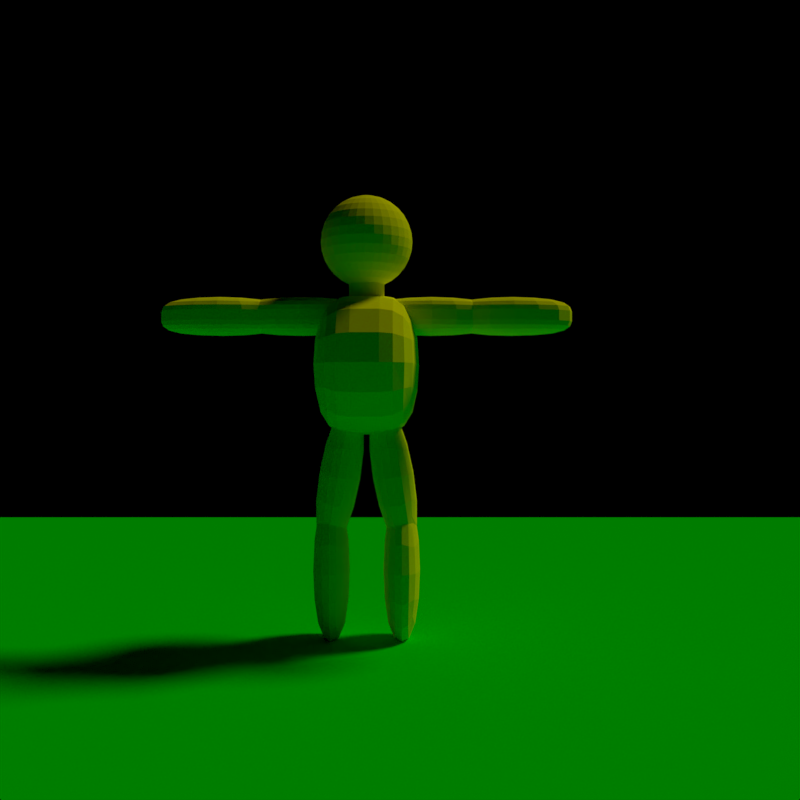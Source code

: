 # Source: toy.blend  (saved by Blender 2.78.0; exported with 4.5.12 LTS)
import bpy
from mathutils import Matrix  # noqa: F401  (used for matrix-valued properties, if any)

bpy.ops.wm.read_factory_settings(use_empty=True)
scene = bpy.context.scene
scene.name = 'Scene'

# ---- collections
col_collection_1 = bpy.data.collections.new('Collection 1'); scene.collection.children.link(col_collection_1)

# ---- materials (node trees are filled in below, after node groups)
mat_grass = bpy.data.materials.new('grass')
mat_grass.alpha_threshold = 0.0
mat_grass.use_transparent_shadow = False
mat_grass.diffuse_color = (0.0, 0.8, 0.0, 1.0)
mat_grass.roughness = 0.5
mat_grass.specular_intensity = 0.0
mat_material = bpy.data.materials.new('Material')
mat_material.alpha_threshold = 0.0
mat_material.use_transparent_shadow = False
mat_material.diffuse_color = (1.0, 1.0, 1.0, 1.0)
mat_material.roughness = 0.5
mat_material.line_color = (0.0, 0.0, 0.0, 1.0)

# ---- material node trees

# ---- cameras
cam_camera = bpy.data.cameras.new('Camera')
cam_camera.clip_end = 100.0
cam_camera.lens = 35.0
cam_camera.sensor_width = 32.0
cam_camera.sensor_height = 18.0
cam_camera.ortho_scale = 7.314
cam_camera.dof.focus_distance = 0.0
cam_camera.dof.aperture_fstop = 128.0

# ---- lights
light_lamp = bpy.data.lights.new('Lamp', 'SUN')
light_lamp.color = (1.0, 1.0, 0.0)
light_lamp.transmission_factor = 0.0
light_lamp.cutoff_distance = 30.0
light_lamp.angle = 0.1993
light_lamp.energy = 1.0
light_lamp.shadow_buffer_clip_start = 1.001
light_lamp.shadow_soft_size = 0.1
light_lamp.shadow_cascade_max_distance = 1000.0

# ---- meshes
me_plane = bpy.data.meshes.new('Plane')
me_plane.from_pydata([(-1.0, -1.0, 0.0), (1.0, -1.0, 0.0), (-1.0, 1.0, 0.0), (1.0, 1.0, 0.0)], [], [(0, 1, 3, 2)])
me_plane.materials.append(mat_grass)
me_plane.use_remesh_preserve_volume = False
me_plane.use_remesh_preserve_attributes = False
me_plane.use_mirror_vertex_groups = False
me_plane.update()
me_cube = bpy.data.meshes.new('Cube')
me_cube.from_pydata([(0.4568, -1.032e-08, -5.505), (0.4897, -0.3507, -5.505), (0.4897, -1.032e-08, -4.71), (0.4897, 0.3507, -5.505), (0.4897, -1.032e-08, -6.301), (0.5208, -0.3264, -6.246), (0.5208, -0.3264, -4.765), (0.5208, 0.3264, -4.765), (0.5208, 0.3264, -6.246), (0.9474, 0.8785, -5.505), (0.7516, 0.8194, -5.505), (0.9474, 0.8194, -4.71), (1.143, 0.8194, -5.505), (0.9474, 0.8194, -6.301), (0.7651, 0.7639, -6.246), (0.7651, 0.7639, -4.765), (1.13, 0.7639, -4.765), (1.13, 0.7639, -6.246), (1.438, -1.032e-08, -5.505), (1.405, 0.3507, -5.505), (1.405, -1.032e-08, -4.71), (1.405, -0.3507, -5.505), (1.405, -1.032e-08, -6.301), (1.374, 0.3264, -6.246), (1.374, 0.3264, -4.765), (1.374, -0.3264, -4.765), (1.374, -0.3264, -6.246), (0.9474, -0.8785, -5.505), (1.143, -0.8194, -5.505), (0.9474, -0.8194, -4.71), (0.7516, -0.8194, -5.505), (0.9474, -0.8194, -6.301), (1.13, -0.7639, -6.246), (1.13, -0.7639, -4.765), (0.7651, -0.7639, -4.765), (0.7651, -0.7639, -6.246), (0.9474, -1.032e-08, -7.499), (0.9474, 0.3507, -7.365), (1.143, -1.032e-08, -7.365), (0.9474, -0.3507, -7.365), (0.7516, -1.032e-08, -7.365), (0.7651, 0.3264, -7.239), (1.13, 0.3264, -7.239), (1.13, -0.3264, -7.239), (0.7651, -0.3264, -7.239), (0.6129, 0.3021, -6.864), (0.5882, -1.032e-08, -6.965), (0.6129, -0.3021, -6.864), (0.6129, -0.599, -6.191), (0.5882, -0.6432, -5.505), (0.6129, -0.599, -4.82), (0.6129, 0.599, -4.82), (0.5882, 0.6432, -5.505), (0.6129, 0.599, -6.191), (1.116, 0.599, -6.864), (0.9474, 0.6432, -6.965), (0.7787, 0.599, -6.864), (1.282, 0.599, -4.82), (1.307, 0.6432, -5.505), (1.282, 0.599, -6.191), (1.282, -0.3021, -6.864), (1.307, -1.032e-08, -6.965), (1.282, 0.3021, -6.864), (1.282, -0.599, -4.82), (1.307, -0.6432, -5.505), (1.282, -0.599, -6.191), (0.7787, -0.599, -6.864), (0.9474, -0.6432, -6.965), (1.116, -0.599, -6.864), (0.663, -0.5093, -6.661), (0.663, -0.5093, -4.35), (0.663, 0.5093, -6.661), (0.663, 0.5093, -4.35), (1.232, -0.5093, -6.661), (1.232, -0.5093, -4.35), (1.232, 0.5093, -6.661), (1.232, 0.5093, -4.35), (0.1735, 3.658e-08, -3.063), (0.21, -0.3507, -3.057), (0.07911, 3.724e-08, -2.293), (0.21, 0.3507, -3.057), (0.3409, 3.425e-08, -3.822), (0.3662, -0.3264, -3.763), (0.1226, -0.3264, -2.34), (0.1226, 0.3264, -2.34), (0.3662, 0.3264, -3.763), (0.717, 0.8785, -2.97), (0.5, 0.8194, -3.008), (0.5861, 0.8194, -2.206), (0.934, 0.8194, -2.933), (0.8479, 0.8194, -3.735), (0.6369, 0.7639, -3.717), (0.3932, 0.7639, -2.293), (0.7971, 0.7639, -2.224), (1.041, 0.7639, -3.647), (1.261, 1.158e-08, -2.877), (1.224, 0.3507, -2.884), (1.093, 1.392e-08, -2.119), (1.224, -0.3507, -2.884), (1.355, 1.093e-08, -3.648), (1.311, 0.3264, -3.601), (1.068, 0.3264, -2.178), (1.068, -0.3264, -2.178), (1.311, -0.3264, -3.601), (0.717, -0.8785, -2.97), (0.934, -0.8194, -2.933), (0.5861, -0.8194, -2.206), (0.5, -0.8194, -3.008), (0.8479, -0.8194, -3.735), (1.041, -0.7639, -3.647), (0.7971, -0.7639, -2.224), (0.3932, -0.7639, -2.293), (0.6369, -0.7639, -3.717), (0.5699, 0.3021, -4.34), (0.5699, -0.3021, -4.34), (0.4591, -0.599, -3.692), (0.319, -0.6432, -3.038), (0.2337, -0.599, -2.375), (0.2337, 0.599, -2.375), (0.319, 0.6432, -3.038), (0.4591, 0.599, -3.692), (0.9748, 0.599, -2.248), (1.115, 0.6432, -2.902), (1.2, 0.599, -3.566), (1.311, -0.3021, -4.213), (1.355, 1.219e-08, -4.305), (1.311, 0.3021, -4.213), (0.9748, -0.599, -2.248), (1.115, -0.6432, -2.902), (1.2, -0.599, -3.566), (0.592, -0.5093, -4.135), (0.2119, -0.5093, -1.914), (0.592, 0.5093, -4.135), (0.2119, 0.5093, -1.914), (1.222, -0.5093, -4.027), (0.842, -0.5093, -1.806), (1.222, 0.5093, -4.027), (0.842, 0.5093, -1.806), (-0.04698, -0.2362, 2.105), (-0.04698, -0.2362, 4.526), (7.642e-10, 3.941e-07, 4.55), (-0.04698, 0.2362, 2.105), (-0.04698, 0.2362, 4.526), (9.666e-09, 0.2408, 2.105), (-5.011e-08, 0.4724, 2.175), (-3.172e-08, 0.6858, 2.289), (3.266e-08, 0.8728, 2.442), (1.062e-07, 1.026, 2.629), (-7.77e-08, 1.14, 2.843), (1.062e-07, 1.211, 3.074), (1.246e-07, 1.234, 3.315), (1.062e-07, 1.211, 3.556), (-7.77e-08, 1.14, 3.788), (1.062e-07, 1.026, 4.001), (3.266e-08, 0.8728, 4.188), (1.426e-08, 0.6858, 4.342), (-4.129e-09, 0.4724, 4.456), (-4.129e-09, 0.2408, 4.526), (0.04698, 0.2362, 2.105), (0.09215, 0.4633, 2.175), (0.1338, 0.6726, 2.289), (0.1703, 0.856, 2.442), (0.2002, 1.007, 2.629), (0.2225, 1.118, 2.843), (0.2362, 1.187, 3.074), (0.2408, 1.211, 3.315), (0.2362, 1.187, 3.556), (0.2225, 1.118, 3.788), (0.2002, 1.007, 4.001), (0.1703, 0.856, 4.188), (0.1338, 0.6726, 4.342), (0.09215, 0.4633, 4.456), (0.04698, 0.2362, 4.526), (0.09215, 0.2225, 2.105), (0.1808, 0.4364, 2.175), (0.2624, 0.6336, 2.289), (0.334, 0.8064, 2.442), (0.3928, 0.9482, 2.629), (0.4364, 1.054, 2.843), (0.4633, 1.118, 3.074), (0.4724, 1.14, 3.315), (0.4633, 1.118, 3.556), (0.4364, 1.054, 3.788), (0.3928, 0.9482, 4.001), (0.334, 0.8064, 4.188), (0.2624, 0.6336, 4.342), (0.1808, 0.4364, 4.456), (0.09215, 0.2225, 4.526), (2.242e-07, 7.285e-07, 2.081), (0.1338, 0.2002, 2.105), (0.2624, 0.3928, 2.175), (0.381, 0.5702, 2.289), (0.4849, 0.7257, 2.442), (0.5702, 0.8534, 2.629), (0.6336, 0.9482, 2.843), (0.6726, 1.007, 3.074), (0.6858, 1.026, 3.315), (0.6726, 1.007, 3.556), (0.6336, 0.9482, 3.788), (0.5702, 0.8534, 4.001), (0.4849, 0.7257, 4.188), (0.381, 0.5702, 4.342), (0.2624, 0.3928, 4.456), (0.1338, 0.2002, 4.526), (0.1703, 0.1703, 2.105), (0.334, 0.334, 2.175), (0.4849, 0.4849, 2.289), (0.6172, 0.6172, 2.442), (0.7257, 0.7257, 2.629), (0.8064, 0.8064, 2.843), (0.856, 0.856, 3.074), (0.8728, 0.8728, 3.315), (0.856, 0.856, 3.556), (0.8064, 0.8064, 3.788), (0.7257, 0.7257, 4.001), (0.6172, 0.6172, 4.188), (0.4849, 0.4849, 4.342), (0.334, 0.334, 4.456), (0.1703, 0.1703, 4.526), (0.2002, 0.1338, 2.105), (0.3928, 0.2624, 2.175), (0.5702, 0.381, 2.289), (0.7257, 0.4849, 2.442), (0.8534, 0.5702, 2.629), (0.9482, 0.6336, 2.843), (1.007, 0.6726, 3.074), (1.026, 0.6858, 3.315), (1.007, 0.6726, 3.556), (0.9482, 0.6336, 3.788), (0.8534, 0.5702, 4.001), (0.7257, 0.4849, 4.188), (0.5702, 0.381, 4.342), (0.3928, 0.2624, 4.456), (0.2002, 0.1338, 4.526), (0.2225, 0.09215, 2.105), (0.4364, 0.1808, 2.175), (0.6336, 0.2624, 2.289), (0.8064, 0.334, 2.442), (0.9482, 0.3928, 2.629), (1.054, 0.4364, 2.843), (1.118, 0.4633, 3.074), (1.14, 0.4724, 3.315), (1.118, 0.4633, 3.556), (1.054, 0.4364, 3.788), (0.9482, 0.3928, 4.001), (0.8064, 0.334, 4.188), (0.6336, 0.2624, 4.342), (0.4364, 0.1808, 4.456), (0.2225, 0.09215, 4.526), (0.2362, 0.04698, 2.105), (0.4633, 0.09215, 2.175), (0.6726, 0.1338, 2.289), (0.856, 0.1703, 2.442), (1.007, 0.2002, 2.629), (1.118, 0.2225, 2.843), (1.187, 0.2362, 3.074), (1.211, 0.2408, 3.315), (1.187, 0.2362, 3.556), (1.118, 0.2225, 3.788), (1.007, 0.2002, 4.001), (0.856, 0.1703, 4.188), (0.6726, 0.1338, 4.342), (0.4633, 0.09215, 4.456), (0.2362, 0.04698, 4.526), (0.2408, 3.767e-07, 2.105), (0.4724, 3.399e-07, 2.175), (0.6858, 3.399e-07, 2.289), (0.8728, 2.204e-07, 2.442), (1.026, 1.652e-07, 2.629), (1.14, 3.859e-07, 2.843), (1.211, 1.1e-07, 3.074), (1.234, 1.652e-07, 3.315), (1.211, 1.1e-07, 3.556), (1.14, 3.859e-07, 3.788), (1.026, 1.652e-07, 4.001), (0.8728, 2.204e-07, 4.188), (0.6858, 3.123e-07, 4.342), (0.4724, 3.031e-07, 4.456), (0.2408, 3.813e-07, 4.526), (0.2362, -0.04698, 2.105), (0.4633, -0.09215, 2.175), (0.6726, -0.1338, 2.289), (0.856, -0.1703, 2.442), (1.007, -0.2002, 2.629), (1.118, -0.2225, 2.843), (1.187, -0.2362, 3.074), (1.211, -0.2408, 3.315), (1.187, -0.2362, 3.556), (1.118, -0.2225, 3.788), (1.007, -0.2002, 4.001), (0.856, -0.1703, 4.188), (0.6726, -0.1338, 4.342), (0.4633, -0.09215, 4.456), (0.2362, -0.04698, 4.526), (0.2225, -0.09215, 2.105), (0.4364, -0.1808, 2.175), (0.6336, -0.2624, 2.289), (0.8064, -0.334, 2.442), (0.9482, -0.3928, 2.629), (1.054, -0.4364, 2.843), (1.118, -0.4633, 3.074), (1.14, -0.4724, 3.315), (1.118, -0.4633, 3.556), (1.054, -0.4364, 3.788), (0.9482, -0.3928, 4.001), (0.8064, -0.334, 4.188), (0.6336, -0.2624, 4.342), (0.4364, -0.1808, 4.456), (0.2225, -0.09215, 4.526), (0.2002, -0.1338, 2.105), (0.3928, -0.2624, 2.175), (0.5702, -0.381, 2.289), (0.7257, -0.4849, 2.442), (0.8534, -0.5702, 2.629), (0.9482, -0.6336, 2.843), (1.007, -0.6726, 3.074), (1.026, -0.6858, 3.315), (1.007, -0.6726, 3.556), (0.9482, -0.6336, 3.788), (0.8534, -0.5702, 4.001), (0.7257, -0.4849, 4.188), (0.5702, -0.381, 4.342), (0.3928, -0.2624, 4.456), (0.2002, -0.1338, 4.526), (0.1703, -0.1703, 2.105), (0.334, -0.334, 2.175), (0.4849, -0.4849, 2.289), (0.6172, -0.6172, 2.442), (0.7257, -0.7257, 2.629), (0.8064, -0.8064, 2.843), (0.856, -0.856, 3.074), (0.8728, -0.8728, 3.315), (0.856, -0.856, 3.556), (0.8064, -0.8064, 3.788), (0.7257, -0.7257, 4.001), (0.6172, -0.6172, 4.188), (0.4849, -0.4849, 4.342), (0.334, -0.334, 4.456), (0.1703, -0.1703, 4.526), (0.1338, -0.2002, 2.105), (0.2624, -0.3928, 2.175), (0.381, -0.5702, 2.289), (0.4849, -0.7257, 2.442), (0.5702, -0.8534, 2.629), (0.6336, -0.9482, 2.843), (0.6726, -1.007, 3.074), (0.6858, -1.026, 3.315), (0.6726, -1.007, 3.556), (0.6336, -0.9482, 3.788), (0.5702, -0.8534, 4.001), (0.4849, -0.7257, 4.188), (0.381, -0.5702, 4.342), (0.2624, -0.3928, 4.456), (0.1338, -0.2002, 4.526), (0.09215, -0.2225, 2.105), (0.1808, -0.4364, 2.175), (0.2624, -0.6336, 2.289), (0.334, -0.8064, 2.442), (0.3928, -0.9482, 2.629), (0.4364, -1.054, 2.843), (0.4633, -1.118, 3.074), (0.4724, -1.14, 3.315), (0.4633, -1.118, 3.556), (0.4364, -1.054, 3.788), (0.3928, -0.9482, 4.001), (0.334, -0.8064, 4.188), (0.2624, -0.6336, 4.342), (0.1808, -0.4364, 4.456), (0.09215, -0.2225, 4.526), (0.04698, -0.2362, 2.105), (0.09215, -0.4633, 2.175), (0.1338, -0.6726, 2.289), (0.1703, -0.856, 2.442), (0.2002, -1.007, 2.629), (0.2225, -1.118, 2.843), (0.2362, -1.187, 3.074), (0.2408, -1.211, 3.315), (0.2362, -1.187, 3.556), (0.2225, -1.118, 3.788), (0.2002, -1.007, 4.001), (0.1703, -0.856, 4.188), (0.1338, -0.6726, 4.342), (0.09215, -0.4633, 4.456), (0.04698, -0.2362, 4.526), (-4.551e-08, -0.2408, 2.105), (-9.609e-08, -0.4724, 2.175), (-1.329e-07, -0.6858, 2.289), (-1.881e-07, -0.8728, 2.442), (-3.352e-07, -1.026, 2.629), (-7.77e-08, -1.14, 2.843), (-3.168e-07, -1.211, 3.074), (-3.352e-07, -1.234, 3.315), (-3.168e-07, -1.211, 3.556), (-7.77e-08, -1.14, 3.788), (-3.352e-07, -1.026, 4.001), (-1.881e-07, -0.8728, 4.188), (-1.513e-07, -0.6858, 4.342), (-9.609e-08, -0.4724, 4.456), (-1.792e-08, -0.2408, 4.526), (-4.958e-08, 0.4786, 2.178), (0.09337, -0.4694, 2.178), (-9.717e-08, -0.4786, 2.178), (0.09337, 0.4694, 2.178), (0.1831, 0.4421, 2.178), (0.2659, 0.3979, 2.178), (0.2659, -0.3979, 2.178), (0.1831, -0.4421, 2.178), (0.3384, 0.3384, 2.178), (0.3384, -0.3384, 2.178), (0.4694, 0.09337, 2.178), (0.4786, 3.399e-07, 2.178), (0.4694, -0.09337, 2.178), (0.3979, -0.2659, 2.178), (0.3979, 0.2659, 2.178), (0.4421, 0.1831, 2.178), (0.4421, -0.1831, 2.178), (1.735, -3.317e-07, 0.7877), (1.735, 0.2564, 0.8038), (2.346, -3.875e-07, 0.8038), (1.735, -0.2564, 0.8038), (2.304, 0.2387, 0.8191), (2.304, -0.2387, 0.8191), (1.735, 0.6639, 1.039), (1.735, 0.5992, 0.9324), (1.735, 0.6855, 1.166), (2.368, 0.6195, 1.04), (2.304, 0.5585, 0.939), (2.389, 0.6398, 1.166), (1.735, -0.6639, 1.039), (1.735, -0.5992, 0.9324), (2.368, -0.6195, 1.04), (1.735, -0.6855, 1.166), (2.304, -0.5585, 0.939), (2.389, -0.6398, 1.166), (1.735, -3.262e-07, 1.818), (1.124, -2.622e-07, 1.802), (1.735, -0.2564, 1.802), (2.346, -3.766e-07, 1.802), (1.735, 0.2564, 1.802), (1.167, 0.2387, 1.786), (1.167, -0.2387, 1.786), (2.304, -0.2387, 1.786), (2.304, 0.2387, 1.786), (1.735, 0.6639, 1.567), (2.368, 0.6195, 1.565), (1.735, 0.6855, 1.44), (1.103, 0.6195, 1.565), (1.735, 0.5992, 1.673), (2.304, 0.5585, 1.666), (2.389, 0.6398, 1.44), (1.082, 0.6398, 1.44), (1.167, 0.5585, 1.666), (1.735, -0.6639, 1.567), (1.103, -0.6195, 1.565), (1.735, -0.6855, 1.44), (2.368, -0.6195, 1.565), (1.735, -0.5992, 1.673), (1.167, -0.5585, 1.666), (1.082, -0.6398, 1.44), (2.389, -0.6398, 1.44), (2.304, -0.5585, 1.666), (1.735, 0.4703, 0.8522), (2.262, 0.438, 0.8643), (1.735, -0.4703, 0.8522), (2.262, -0.438, 0.8643), (2.779, 0.2209, 0.8643), (2.779, -0.2209, 0.8643), (2.779, 0.438, 0.9457), (2.779, -0.438, 0.9457), (1.735, 0.6855, 1.303), (2.389, 0.6398, 1.303), (2.389, -0.6398, 1.303), (1.735, -0.6855, 1.303), (1.209, 0.438, 1.741), (1.735, 0.4703, 1.753), (2.262, 0.438, 1.741), (1.209, -0.438, 1.741), (1.735, -0.4703, 1.753), (2.262, -0.438, 1.741), (2.779, 0.2209, 1.741), (2.779, -0.2209, 1.741), (2.779, 0.438, 1.66), (2.779, -0.438, 1.66), (2.623, 0.3724, 0.8889), (2.623, -0.3724, 0.8889), (0.8479, 0.3724, 1.717), (0.8479, -0.3724, 1.717), (2.623, 0.3724, 1.717), (2.623, -0.3724, 1.717), (3.904, -3.317e-07, 0.7877), (3.904, 0.2564, 0.8038), (4.515, -3.875e-07, 0.8038), (3.904, -0.2564, 0.8038), (3.293, -2.622e-07, 0.8038), (3.335, 0.2387, 0.8191), (4.473, 0.2387, 0.8191), (4.473, -0.2387, 0.8191), (3.335, -0.2387, 0.8191), (3.904, 0.6639, 1.039), (3.904, 0.5992, 0.9324), (3.272, 0.6195, 1.04), (3.904, 0.6855, 1.166), (4.536, 0.6195, 1.04), (4.473, 0.5585, 0.939), (3.335, 0.5585, 0.939), (3.25, 0.6398, 1.166), (4.557, 0.6398, 1.166), (3.904, -0.6639, 1.039), (3.904, -0.5992, 0.9324), (4.536, -0.6195, 1.04), (3.904, -0.6855, 1.166), (3.272, -0.6195, 1.04), (3.335, -0.5585, 0.939), (4.473, -0.5585, 0.939), (4.557, -0.6398, 1.166), (3.25, -0.6398, 1.166), (5.486, -3.531e-07, 1.039), (5.38, 0.2653, 1.04), (5.538, -3.167e-07, 1.166), (5.38, -0.2653, 1.04), (5.332, -3.929e-07, 0.9324), (5.235, 0.2387, 0.939), (5.429, 0.2742, 1.166), (5.429, -0.2742, 1.166), (5.235, -0.2387, 0.939), (3.904, -3.262e-07, 1.818), (3.293, -2.622e-07, 1.802), (3.904, -0.2564, 1.802), (4.515, -3.766e-07, 1.802), (3.904, 0.2564, 1.802), (3.335, 0.2387, 1.786), (3.335, -0.2387, 1.786), (4.473, -0.2387, 1.786), (4.473, 0.2387, 1.786), (3.904, 0.6639, 1.567), (4.536, 0.6195, 1.565), (3.904, 0.6855, 1.44), (3.272, 0.6195, 1.565), (3.904, 0.5992, 1.673), (4.473, 0.5585, 1.666), (4.557, 0.6398, 1.44), (3.25, 0.6398, 1.44), (3.335, 0.5585, 1.666), (3.904, -0.6639, 1.567), (3.272, -0.6195, 1.565), (3.904, -0.6855, 1.44), (4.536, -0.6195, 1.565), (3.904, -0.5992, 1.673), (3.335, -0.5585, 1.666), (3.25, -0.6398, 1.44), (4.557, -0.6398, 1.44), (4.473, -0.5585, 1.666), (5.486, -3.562e-07, 1.567), (5.332, -3.929e-07, 1.673), (5.38, -0.2653, 1.565), (5.538, -3.276e-07, 1.44), (5.38, 0.2653, 1.565), (5.235, 0.2387, 1.666), (5.235, -0.2387, 1.666), (5.429, -0.2742, 1.44), (5.429, 0.2742, 1.44), (2.86, 0.2209, 0.8643), (2.86, -0.2209, 0.8643), (3.378, 0.438, 0.8643), (3.904, 0.4703, 0.8522), (4.43, 0.438, 0.8643), (3.378, -0.438, 0.8643), (3.904, -0.4703, 0.8522), (4.43, -0.438, 0.8643), (4.948, 0.2209, 0.8643), (5.025, -4.079e-07, 0.8522), (4.948, -0.2209, 0.8643), (2.86, 0.438, 0.9457), (2.86, -0.438, 0.9457), (4.948, 0.438, 0.9457), (5.063, 0.4865, 1.042), (5.102, 0.5027, 1.166), (4.948, -0.438, 0.9457), (5.063, -0.4865, 1.042), (5.102, -0.5027, 1.166), (3.25, 0.6398, 1.303), (3.904, 0.6855, 1.303), (4.557, 0.6398, 1.303), (4.557, -0.6398, 1.303), (3.904, -0.6855, 1.303), (3.25, -0.6398, 1.303), (5.429, 0.2742, 1.303), (5.538, -3.031e-07, 1.303), (5.429, -0.2742, 1.303), (2.86, 0.2209, 1.741), (2.86, -0.2209, 1.741), (3.378, 0.438, 1.741), (3.904, 0.4703, 1.753), (4.43, 0.438, 1.741), (3.378, -0.438, 1.741), (3.904, -0.4703, 1.753), (4.43, -0.438, 1.741), (4.948, 0.2209, 1.741), (5.025, -4.045e-07, 1.753), (4.948, -0.2209, 1.741), (2.86, 0.438, 1.66), (2.86, -0.438, 1.66), (4.948, 0.438, 1.66), (5.063, 0.4865, 1.563), (5.102, 0.5027, 1.44), (4.948, -0.438, 1.66), (5.063, -0.4865, 1.563), (5.102, -0.5027, 1.44), (3.016, 0.3724, 0.8889), (3.016, -0.3724, 0.8889), (4.791, 0.3724, 0.8889), (4.791, -0.3724, 0.8889), (3.016, 0.3724, 1.717), (3.016, -0.3724, 1.717), (4.791, 0.3724, 1.717), (4.791, -0.3724, 1.717), (5.102, 0.5027, 1.303), (5.102, -0.5027, 1.303), (2.82, 0.5055, 1.042), (2.82, 0.455, 0.9795), (2.82, 0.5313, 1.166), (2.82, 0.5313, 1.303), (2.82, 0.5313, 1.44), (2.82, 0.5055, 1.564), (2.82, 0.455, 1.626), (2.82, 0.1047, 0.8579), (2.82, -4.065e-07, 0.8487), (2.82, -4.025e-07, 1.757), (2.82, 0.1047, 1.748), (2.82, -0.1047, 0.8579), (2.82, -0.1047, 1.748), (2.82, -0.455, 0.9795), (2.82, -0.5055, 1.042), (2.82, -0.5055, 1.564), (2.82, -0.455, 1.626), (2.82, -0.5313, 1.166), (2.82, -0.5313, 1.303), (2.82, -0.5313, 1.44), (2.82, 0.2234, 0.8748), (2.82, 0.4098, 0.9448), (2.82, 0.4098, 1.661), (2.82, 0.2234, 1.731), (2.82, -0.2234, 0.8748), (2.82, -0.2234, 1.731), (2.82, -0.4098, 0.9448), (2.82, -0.4098, 1.661), (1.409, -4.284e-07, 0.0), (1.365, 0.7014, 0.0), (1.365, -5.811e-07, 0.7014), (1.365, -0.7014, 0.0), (1.365, -2.384e-07, -0.7014), (1.323, 0.6528, -0.6528), (1.323, 0.6528, 0.6528), (1.323, -0.6528, 0.6528), (1.323, -0.6528, -0.6528), (0.722, 1.816, 0.0), (1.013, 1.639, 0.0), (0.7174, 1.694, -0.7257), (0.375, 1.875, 0.0), (0.7174, 1.694, 0.7257), (0.9948, 1.528, 0.6528), (0.9948, 1.528, -0.6528), (0.375, 1.75, -0.75), (0.375, 1.75, 0.75), (0.722, -1.816, 0.0), (1.013, -1.639, 0.0), (0.7174, -1.694, 0.7257), (0.375, -1.875, 0.0), (0.7174, -1.694, -0.7257), (0.9948, -1.528, -0.6528), (0.9948, -1.528, 0.6528), (0.375, -1.75, 0.75), (0.375, -1.75, -0.75), (0.722, -4.685e-07, 1.816), (0.7174, 0.7257, 1.694), (0.7174, -0.7257, 1.694), (0.9948, 0.6528, 1.528), (0.375, 0.75, 1.75), (0.375, -0.75, 1.75), (0.9948, -0.6528, 1.528), (1.013, 8.941e-08, -1.639), (0.7174, -0.7257, -1.694), (0.7174, 0.7257, -1.694), (0.9948, 0.6528, -1.528), (0.9948, -0.6528, -1.528), (0.375, -0.75, -1.75), (0.375, 0.75, -1.75), (1.199, 0.6042, -1.198), (1.232, -4.47e-08, -1.286), (1.199, -0.6042, -1.198), (1.199, 1.198, -0.6042), (1.232, 1.286, 0.0), (1.199, 1.198, 0.6042), (1.199, -1.198, -0.6042), (1.232, -1.286, 0.0), (1.199, -1.198, 0.6042), (0.9766, 1.198, -1.198), (0.7129, 1.331, -1.331), (0.375, 1.375, -1.375), (0.9766, -1.198, -1.198), (0.7129, -1.331, -1.331), (0.375, -1.375, -1.375), (0.9766, 1.198, 1.198), (0.7129, 1.331, 1.331), (0.375, 1.375, 1.375), (0.9766, -1.198, 1.198), (0.7129, -1.331, 1.331), (0.375, -1.375, 1.375), (0.0, 1.75, -0.75), (0.0, 1.875, 0.0), (0.0, 1.75, 0.75), (0.0, -1.75, 0.75), (0.0, -1.875, 0.0), (0.0, -1.75, -0.75), (0.0, 0.75, 1.75), (0.0, -0.75, 1.75), (0.0, -0.75, -1.75), (0.0, 3.427e-07, -1.875), (0.0, 0.75, -1.75), (1.132, 1.019, -1.019), (1.132, -1.019, -1.019), (1.132, 1.019, 1.019), (1.132, -1.019, 1.019), (0.0, 1.375, -1.375), (0.0, -1.375, -1.375), (0.0, 1.375, 1.375), (0.0, -1.375, 1.375), (0.7673, 0.2237, 1.748), (0.8348, 0.4743, 1.662), (0.799, 0.3928, 1.699), (0.778, 0.3046, 1.728), (0.7673, -0.2237, 1.748), (0.778, -0.3046, 1.728), (0.799, -0.3929, 1.699), (0.8348, -0.4743, 1.662), (0.9565, 0.5825, 1.565), (0.7966, -2.18e-07, 1.771), (0.9565, -0.5825, 1.565), (0.9963, 0.5984, 1.537), (1.05, 0.6319, 1.44), (0.9963, -0.5984, 1.537), (1.05, -0.6319, 1.44), (1.082, 0.6398, 1.382), (1.066, 0.6358, 1.413), (1.066, -0.6358, 1.413), (1.082, -0.6398, 1.382), (1.196, 0.6477, 1.166), (1.192, 0.6475, 1.179), (1.125, 0.6428, 1.303), (1.263, 0.5655, 0.9379), (1.232, 0.6286, 1.04), (1.238, 0.6195, 1.025), (1.291, 0.443, 0.8624), (1.318, 0.2434, 0.815), (1.343, -2.87e-07, 0.7981), (1.318, -0.2434, 0.815), (1.291, -0.443, 0.8624), (1.263, -0.5655, 0.9379), (1.238, -0.6195, 1.025), (1.232, -0.6286, 1.04), (1.125, -0.6428, 1.303), (1.192, -0.6475, 1.179), (1.196, -0.6477, 1.166), (0.09337, -0.4694, 1.797), (-1.379e-07, -0.4786, 1.795), (0.1831, -0.4421, 1.801), (0.2659, -0.3979, 1.809), (0.3384, -0.3384, 1.819), (0.3979, -0.2659, 1.827), (0.4421, -0.1831, 1.833), (0.4786, 1.634e-07, 1.857), (0.4694, -0.09337, 1.843), (0.375, -0.2938, 1.826), (0.4694, 0.09337, 1.843), (0.375, 0.2938, 1.826), (0.3979, 0.2659, 1.827), (0.3384, 0.3384, 1.819), (0.4421, 0.1831, 1.833), (0.2659, 0.3979, 1.809), (0.1831, 0.4421, 1.801), (0.09337, 0.4694, 1.797), (-1.518e-08, 0.4786, 1.795), (0.003896, -0.4782, 2.178), (0.1794, 0.4433, 2.178), (0.3354, 0.3409, 2.178), (0.1866, -0.4403, 2.178), (0.2624, 0.3998, 2.178), (0.09711, -0.4682, 2.178), (0.2689, -0.3954, 2.178), (0.3409, -0.3354, 2.178), (0.3954, 0.2689, 2.178), (0.4403, 0.1866, 2.178), (0.4682, 0.09711, 2.178), (0.4782, 0.003896, 2.178), (0.4433, -0.1794, 2.178), (0.3998, -0.2624, 2.178), (0.4698, -0.08947, 2.178), (0.08947, 0.4698, 2.178), (0.3175, 0.6197, -1.772), (0.6967, 0.6221, -1.716), (0.7182, 0.5989, -1.716), (0.7466, 0.5622, -1.704), (0.2698, 0.5641, -1.781), (0.8848, 0.3046, -1.66), (0.8571, 0.3674, -1.666), (0.1228, 0.3059, -1.824), (0.1619, 0.3929, -1.81), (0.07902, 3.644e-08, -1.875), (0.1228, -0.3059, -1.824), (0.1619, -0.3929, -1.81), (0.7466, -0.5622, -1.704), (0.7182, -0.5989, -1.716), (0.6967, -0.6221, -1.716), (0.3175, -0.6197, -1.772), (0.2698, -0.5641, -1.781), (0.375, 0.642, -1.768), (0.5059, 0.69, -1.737), (0.9396, 1.656e-08, -1.684), (0.8848, -0.3046, -1.66), (0.8571, -0.3674, -1.666), (0.5059, -0.69, -1.737), (0.375, -0.642, -1.768), (0.7765, 0.6262, -4.248), (1.117, 0.6129, -4.199), (0.75, 0.6041, -4.29), (0.7392, 0.5909, -4.293), (0.7006, 0.5384, -4.284), (1.122, 0.6093, -4.207), (1.141, 0.5857, -4.212), (1.15, 0.5729, -4.206), (1.265, 0.373, -4.216), (1.298, 0.3064, -4.256), (0.5826, 0.3101, -4.35), (0.6486, 0.4498, -4.292), (1.299, 0.3049, -4.258), (0.5809, 0.3032, -4.355), (0.5664, 0.205, -4.372), (0.5664, -0.205, -4.372), (0.5809, -0.3032, -4.355), (0.5826, -0.3101, -4.35), (1.298, -0.3064, -4.256), (1.299, -0.3049, -4.258), (1.265, -0.373, -4.216), (0.6486, -0.4498, -4.292), (1.15, -0.5729, -4.206), (1.141, -0.5857, -4.212), (1.117, -0.6129, -4.199), (1.122, -0.6093, -4.207), (0.7765, -0.6262, -4.248), (0.7006, -0.5384, -4.284), (0.7392, -0.5909, -4.293), (0.75, -0.6041, -4.29), (0.9474, 0.6833, -4.197), (0.9317, 0.6841, -4.225), (1.349, -1.032e-08, -4.328), (0.5383, -1.032e-08, -4.382), (0.9317, -0.6841, -4.225), (0.9474, -0.6833, -4.197)], [(407, 413), (404, 407), (411, 415), (415, 412), (412, 408), (408, 405), (405, 406), (406, 400), (400, 401), (402, 403), (399, 402), (403, 404), (414, 409), (413, 414), (410, 411), (409, 410)], [(0, 4, 5, 1), (1, 5, 48, 49), (4, 46, 47, 5), (5, 47, 69, 48), (0, 1, 6, 2), (2, 6, 839, 838, 837, 855), (1, 49, 50, 6), (6, 50, 70, 843, 839), (0, 2, 7, 3), (3, 7, 51, 52), (2, 855, 836, 835, 832, 7), (7, 832, 833, 72, 51), (0, 3, 8, 4), (4, 8, 45, 46), (3, 52, 53, 8), (8, 53, 71, 45), (9, 13, 14, 10), (10, 14, 53, 52), (13, 55, 56, 14), (14, 56, 71, 53), (9, 10, 15, 11), (11, 15, 822, 853, 852), (10, 52, 51, 15), (15, 51, 72, 826, 825, 824, 822), (9, 11, 16, 12), (12, 16, 57, 58), (11, 852, 823, 16), (16, 823, 827, 828, 829, 76, 57), (9, 12, 17, 13), (13, 17, 54, 55), (12, 58, 59, 17), (17, 59, 75, 54), (18, 22, 23, 19), (19, 23, 59, 58), (22, 61, 62, 23), (23, 62, 75, 59), (18, 19, 24, 20), (20, 24, 831, 834, 854), (19, 58, 57, 24), (24, 57, 76, 830, 831), (18, 20, 25, 21), (21, 25, 63, 64), (20, 854, 841, 840, 25), (25, 840, 842, 74, 63), (18, 21, 26, 22), (22, 26, 60, 61), (21, 64, 65, 26), (26, 65, 73, 60), (27, 31, 32, 28), (28, 32, 65, 64), (31, 67, 68, 32), (32, 68, 73, 65), (27, 28, 33, 29), (29, 33, 846, 857), (28, 64, 63, 33), (33, 63, 74, 844, 845, 847, 846), (27, 29, 34, 30), (30, 34, 50, 49), (29, 857, 856, 848, 34), (34, 848, 851, 850, 849, 70, 50), (27, 30, 35, 31), (31, 35, 66, 67), (30, 49, 48, 35), (35, 48, 69, 66), (36, 40, 41, 37), (37, 41, 56, 55), (40, 46, 45, 41), (41, 45, 71, 56), (36, 37, 42, 38), (38, 42, 62, 61), (37, 55, 54, 42), (42, 54, 75, 62), (36, 38, 43, 39), (39, 43, 68, 67), (38, 61, 60, 43), (43, 60, 73, 68), (36, 39, 44, 40), (40, 44, 47, 46), (39, 67, 66, 44), (44, 66, 69, 47), (77, 81, 82, 78), (78, 82, 115, 116), (81, 855, 837, 114, 82), (82, 114, 130, 115), (77, 78, 83, 79), (79, 83, 808, 807), (78, 116, 117, 83), (83, 117, 131, 809, 808), (77, 79, 84, 80), (80, 84, 118, 119), (79, 807, 805, 84), (84, 805, 806, 133, 118), (77, 80, 85, 81), (81, 85, 113, 836, 855), (80, 119, 120, 85), (85, 120, 132, 113), (86, 90, 91, 87), (87, 91, 120, 119), (90, 853, 822, 824, 91), (91, 824, 825, 132, 120), (86, 87, 92, 88), (88, 92, 798, 815, 816), (87, 119, 118, 92), (92, 118, 133, 802, 798), (86, 88, 93, 89), (89, 93, 121, 122), (88, 816, 799, 93), (93, 799, 800, 801, 137, 121), (86, 89, 94, 90), (90, 94, 827, 823, 852, 853), (89, 122, 123, 94), (94, 123, 136, 828, 827), (95, 99, 100, 96), (96, 100, 123, 122), (99, 125, 126, 100), (100, 126, 136, 123), (95, 96, 101, 97), (97, 101, 803, 817), (96, 122, 121, 101), (101, 121, 137, 804, 803), (95, 97, 102, 98), (98, 102, 127, 128), (97, 817, 818, 102), (102, 818, 819, 135, 127), (95, 98, 103, 99), (99, 103, 124, 125), (98, 128, 129, 103), (103, 129, 134, 124), (104, 108, 109, 105), (105, 109, 129, 128), (108, 856, 857, 846, 847, 109), (109, 847, 845, 134, 129), (104, 105, 110, 106), (106, 110, 812, 820), (105, 128, 127, 110), (110, 127, 135, 810, 811, 812), (104, 106, 111, 107), (107, 111, 117, 116), (106, 820, 821, 813, 111), (111, 813, 814, 131, 117), (104, 107, 112, 108), (108, 112, 851, 848, 856), (107, 116, 115, 112), (112, 115, 130, 850, 851), (384, 138, 188), (140, 139, 398), (141, 143, 188), (140, 157, 142), (150, 165, 164, 149), (143, 158, 188), (140, 172, 157), (151, 166, 165, 150), (144, 159, 158, 143), (152, 167, 166, 151), (145, 160, 402, 159, 144, 399), (153, 168, 167, 152), (146, 161, 160, 145), (154, 169, 168, 153), (147, 162, 161, 146), (155, 170, 169, 154), (148, 163, 162, 147), (156, 171, 170, 155), (149, 164, 163, 148), (157, 172, 171, 156), (169, 184, 183, 168), (162, 177, 176, 161), (170, 185, 184, 169), (163, 178, 177, 162), (171, 186, 185, 170), (164, 179, 178, 163), (172, 187, 186, 171), (165, 180, 179, 164), (158, 173, 188), (140, 187, 172), (166, 181, 180, 165), (159, 174, 173, 158), (167, 182, 181, 166), (160, 175, 403, 174, 159, 402), (168, 183, 182, 167), (161, 176, 175, 160), (173, 189, 188), (140, 203, 187), (181, 197, 196, 180), (174, 190, 189, 173), (182, 198, 197, 181), (175, 191, 404, 190, 174, 403), (183, 199, 198, 182), (176, 192, 191, 175), (184, 200, 199, 183), (177, 193, 192, 176), (185, 201, 200, 184), (178, 194, 193, 177), (186, 202, 201, 185), (179, 195, 194, 178), (187, 203, 202, 186), (180, 196, 195, 179), (193, 208, 207, 192), (201, 216, 215, 200), (194, 209, 208, 193), (202, 217, 216, 201), (195, 210, 209, 194), (203, 218, 217, 202), (196, 211, 210, 195), (189, 204, 188), (140, 218, 203), (197, 212, 211, 196), (190, 205, 204, 189), (198, 213, 212, 197), (191, 206, 407, 205, 190, 404), (199, 214, 213, 198), (192, 207, 206, 191), (200, 215, 214, 199), (212, 227, 226, 211), (205, 220, 219, 204), (213, 228, 227, 212), (206, 221, 413, 220, 205, 407), (214, 229, 228, 213), (207, 222, 221, 206), (215, 230, 229, 214), (208, 223, 222, 207), (216, 231, 230, 215), (209, 224, 223, 208), (217, 232, 231, 216), (210, 225, 224, 209), (218, 233, 232, 217), (211, 226, 225, 210), (204, 219, 188), (140, 233, 218), (231, 246, 245, 230), (224, 239, 238, 223), (232, 247, 246, 231), (225, 240, 239, 224), (233, 248, 247, 232), (226, 241, 240, 225), (219, 234, 188), (140, 248, 233), (227, 242, 241, 226), (220, 235, 234, 219), (228, 243, 242, 227), (221, 236, 414, 235, 220, 413), (229, 244, 243, 228), (222, 237, 236, 221), (230, 245, 244, 229), (223, 238, 237, 222), (243, 258, 257, 242), (236, 251, 409, 250, 235, 414), (244, 259, 258, 243), (237, 252, 251, 236), (245, 260, 259, 244), (238, 253, 252, 237), (246, 261, 260, 245), (239, 254, 253, 238), (247, 262, 261, 246), (240, 255, 254, 239), (248, 263, 262, 247), (241, 256, 255, 240), (234, 249, 188), (140, 263, 248), (242, 257, 256, 241), (235, 250, 249, 234), (262, 277, 276, 261), (255, 270, 269, 254), (263, 278, 277, 262), (256, 271, 270, 255), (249, 264, 188), (140, 278, 263), (257, 272, 271, 256), (250, 265, 264, 249), (258, 273, 272, 257), (251, 266, 410, 265, 250, 409), (259, 274, 273, 258), (252, 267, 266, 251), (260, 275, 274, 259), (253, 268, 267, 252), (261, 276, 275, 260), (254, 269, 268, 253), (266, 281, 411, 280, 265, 410), (274, 289, 288, 273), (267, 282, 281, 266), (275, 290, 289, 274), (268, 283, 282, 267), (276, 291, 290, 275), (269, 284, 283, 268), (277, 292, 291, 276), (270, 285, 284, 269), (278, 293, 292, 277), (271, 286, 285, 270), (264, 279, 188), (140, 293, 278), (272, 287, 286, 271), (265, 280, 279, 264), (273, 288, 287, 272), (285, 300, 299, 284), (293, 308, 307, 292), (286, 301, 300, 285), (279, 294, 188), (140, 308, 293), (287, 302, 301, 286), (280, 295, 294, 279), (288, 303, 302, 287), (281, 296, 415, 295, 280, 411), (289, 304, 303, 288), (282, 297, 296, 281), (290, 305, 304, 289), (283, 298, 297, 282), (291, 306, 305, 290), (284, 299, 298, 283), (292, 307, 306, 291), (304, 319, 318, 303), (297, 312, 311, 296), (305, 320, 319, 304), (298, 313, 312, 297), (306, 321, 320, 305), (299, 314, 313, 298), (307, 322, 321, 306), (300, 315, 314, 299), (308, 323, 322, 307), (301, 316, 315, 300), (294, 309, 188), (140, 323, 308), (302, 317, 316, 301), (295, 310, 309, 294), (303, 318, 317, 302), (296, 311, 412, 310, 295, 415), (323, 338, 337, 322), (316, 331, 330, 315), (309, 324, 188), (140, 338, 323), (317, 332, 331, 316), (310, 325, 324, 309), (318, 333, 332, 317), (311, 326, 408, 325, 310, 412), (319, 334, 333, 318), (312, 327, 326, 311), (320, 335, 334, 319), (313, 328, 327, 312), (321, 336, 335, 320), (314, 329, 328, 313), (322, 337, 336, 321), (315, 330, 329, 314), (327, 342, 341, 326), (335, 350, 349, 334), (328, 343, 342, 327), (336, 351, 350, 335), (329, 344, 343, 328), (337, 352, 351, 336), (330, 345, 344, 329), (338, 353, 352, 337), (331, 346, 345, 330), (324, 339, 188), (140, 353, 338), (332, 347, 346, 331), (325, 340, 339, 324), (333, 348, 347, 332), (326, 341, 405, 340, 325, 408), (334, 349, 348, 333), (346, 361, 360, 345), (339, 354, 188), (140, 368, 353), (347, 362, 361, 346), (340, 355, 354, 339), (348, 363, 362, 347), (341, 356, 406, 355, 340, 405), (349, 364, 363, 348), (342, 357, 356, 341), (350, 365, 364, 349), (343, 358, 357, 342), (351, 366, 365, 350), (344, 359, 358, 343), (352, 367, 366, 351), (345, 360, 359, 344), (353, 368, 367, 352), (365, 380, 379, 364), (358, 373, 372, 357), (366, 381, 380, 365), (359, 374, 373, 358), (367, 382, 381, 366), (360, 375, 374, 359), (368, 383, 382, 367), (361, 376, 375, 360), (354, 369, 188), (140, 383, 368), (362, 377, 376, 361), (355, 370, 369, 354), (363, 378, 377, 362), (356, 371, 400, 370, 355, 406), (364, 379, 378, 363), (357, 372, 371, 356), (140, 398, 383), (377, 392, 391, 376), (370, 385, 384, 369), (378, 393, 392, 377), (371, 386, 401, 385, 370, 400), (379, 394, 393, 378), (372, 387, 386, 371), (380, 395, 394, 379), (373, 388, 387, 372), (381, 396, 395, 380), (374, 389, 388, 373), (382, 397, 396, 381), (375, 390, 389, 374), (383, 398, 397, 382), (376, 391, 390, 375), (369, 384, 188), (416, 754, 753, 417), (417, 753, 752, 461), (416, 417, 420, 418), (418, 420, 465, 625, 626), (417, 461, 462, 420), (420, 462, 483, 465), (416, 418, 421, 419), (419, 421, 464, 463), (418, 626, 629, 466, 421), (421, 466, 484, 464), (416, 419, 755, 754), (419, 463, 756, 755), (422, 425, 426, 423), (423, 426, 462, 461), (425, 618, 619, 467, 426), (426, 467, 483, 462), (422, 423, 749, 751, 750), (423, 461, 752, 749), (422, 750, 746, 424), (424, 746, 747, 748, 469), (422, 424, 427, 425), (425, 427, 620, 618), (424, 469, 470, 427), (427, 470, 621, 620), (428, 759, 758, 757, 429), (429, 757, 756, 463), (428, 429, 432, 430), (430, 432, 468, 631, 632), (429, 463, 464, 432), (432, 464, 484, 468), (428, 430, 433, 431), (431, 433, 471, 472), (430, 632, 635, 433), (433, 635, 636, 471), (428, 431, 762, 759), (431, 472, 760, 761, 762), (434, 438, 439, 435), (435, 439, 727, 736), (438, 474, 473, 439), (439, 473, 485, 730, 727), (434, 435, 440, 436), (436, 440, 476, 477), (435, 736, 731, 440), (440, 731, 732, 486, 476), (434, 436, 441, 437), (437, 441, 480, 630, 627), (436, 477, 478, 441), (441, 478, 488, 480), (434, 437, 442, 438), (438, 442, 475, 474), (437, 627, 628, 479, 442), (442, 479, 487, 475), (443, 447, 448, 444), (444, 448, 481, 624, 623), (447, 474, 475, 448), (448, 475, 487, 481), (443, 444, 449, 445), (445, 449, 470, 469), (444, 623, 622, 449), (449, 622, 621, 470), (443, 445, 450, 446), (446, 450, 739, 738, 735), (445, 469, 748, 742, 450), (450, 742, 743, 739), (443, 446, 451, 447), (447, 451, 473, 474), (446, 735, 728, 451), (451, 728, 729, 485, 473), (452, 456, 457, 453), (453, 457, 734, 737), (456, 477, 476, 457), (457, 476, 486, 733, 734), (452, 453, 458, 454), (454, 458, 745, 760, 472), (453, 737, 740, 741, 458), (458, 741, 744, 745), (452, 454, 459, 455), (455, 459, 637, 633), (454, 472, 471, 459), (459, 471, 636, 637), (452, 455, 460, 456), (456, 460, 478, 477), (455, 633, 634, 482, 460), (460, 482, 488, 478), (489, 493, 494, 490), (490, 494, 563, 564), (493, 626, 625, 561, 494), (494, 561, 608, 563), (489, 490, 495, 491), (491, 495, 569, 570), (490, 564, 565, 495), (495, 565, 610, 569), (489, 491, 496, 492), (492, 496, 568, 567), (491, 570, 571, 496), (496, 571, 611, 568), (489, 492, 497, 493), (493, 497, 562, 629, 626), (492, 567, 566, 497), (497, 566, 609, 562), (498, 502, 503, 499), (499, 503, 565, 564), (502, 575, 574, 503), (503, 574, 610, 565), (498, 499, 504, 500), (500, 504, 572, 619, 618), (499, 564, 563, 504), (504, 563, 608, 572), (498, 500, 505, 501), (501, 505, 580, 581), (500, 618, 620, 505), (505, 620, 621, 580), (498, 501, 506, 502), (502, 506, 576, 575), (501, 581, 582, 506), (506, 582, 616, 576), (507, 511, 512, 508), (508, 512, 566, 567), (511, 632, 631, 573, 512), (512, 573, 609, 566), (507, 508, 513, 509), (509, 513, 577, 578), (508, 567, 568, 513), (513, 568, 611, 577), (507, 509, 514, 510), (510, 514, 583, 584), (509, 578, 579, 514), (514, 579, 617, 583), (507, 510, 515, 511), (511, 515, 635, 632), (510, 584, 585, 515), (515, 585, 636, 635), (516, 520, 521, 517), (517, 521, 574, 575), (520, 570, 569, 521), (521, 569, 610, 574), (516, 517, 522, 518), (518, 522, 586, 587), (517, 575, 576, 522), (522, 576, 616, 586), (516, 518, 523, 519), (519, 523, 579, 578), (518, 587, 588, 523), (523, 588, 617, 579), (516, 519, 524, 520), (520, 524, 571, 570), (519, 578, 577, 524), (524, 577, 611, 571), (525, 529, 530, 526), (526, 530, 589, 628, 627), (529, 592, 591, 530), (530, 591, 612, 589), (525, 526, 531, 527), (527, 531, 594, 595), (526, 627, 630, 590, 531), (531, 590, 613, 594), (525, 527, 532, 528), (528, 532, 599, 598), (527, 595, 596, 532), (532, 596, 615, 599), (525, 528, 533, 529), (529, 533, 593, 592), (528, 598, 597, 533), (533, 597, 614, 593), (534, 538, 539, 535), (535, 539, 602, 603), (538, 592, 593, 539), (539, 593, 614, 602), (534, 535, 540, 536), (536, 540, 582, 581), (535, 603, 604, 540), (540, 604, 616, 582), (534, 536, 541, 537), (537, 541, 622, 623), (536, 581, 580, 541), (541, 580, 621, 622), (534, 537, 542, 538), (538, 542, 591, 592), (537, 623, 624, 600, 542), (542, 600, 612, 591), (543, 547, 548, 544), (544, 548, 601, 634, 633), (547, 595, 594, 548), (548, 594, 613, 601), (543, 544, 549, 545), (545, 549, 585, 584), (544, 633, 637, 549), (549, 637, 636, 585), (543, 545, 550, 546), (546, 550, 607, 606), (545, 584, 583, 550), (550, 583, 617, 607), (543, 546, 551, 547), (547, 551, 596, 595), (546, 606, 605, 551), (551, 605, 615, 596), (552, 556, 557, 553), (553, 557, 597, 598), (556, 603, 602, 557), (557, 602, 614, 597), (552, 553, 558, 554), (554, 558, 605, 606), (553, 598, 599, 558), (558, 599, 615, 605), (552, 554, 559, 555), (555, 559, 588, 587), (554, 606, 607, 559), (559, 607, 617, 588), (552, 555, 560, 556), (556, 560, 604, 603), (555, 587, 586, 560), (560, 586, 616, 604), (639, 619, 572), (624, 640, 600), (645, 634, 601), (642, 629, 562), (643, 630, 480), (630, 643, 590), (645, 643, 480, 488, 482), (628, 641, 479), (642, 644, 468, 484, 466), (625, 638, 561), (619, 639, 467), (631, 644, 573), (634, 645, 482), (644, 642, 562, 609, 573), (638, 639, 572, 608, 561), (641, 628, 589), (640, 624, 481), (643, 645, 601, 613, 590), (629, 642, 466), (640, 641, 589, 612, 600), (638, 625, 465), (641, 640, 481, 487, 479), (644, 631, 468), (639, 638, 465, 483, 467), (646, 650, 651, 647), (647, 651, 690, 691), (650, 688, 687, 651), (651, 687, 719, 690), (646, 647, 652, 648), (648, 652, 751, 749, 752, 753, 754), (647, 691, 692, 652), (652, 692, 721, 747, 746, 750, 751), (646, 648, 653, 649), (649, 653, 695, 694), (648, 754, 755, 756, 757, 758, 653), (653, 758, 759, 762, 761, 722, 695), (646, 649, 654, 650), (650, 654, 689, 688), (649, 694, 693, 654), (654, 693, 720, 689), (655, 659, 660, 656), (656, 660, 692, 691), (659, 703, 702, 660), (660, 702, 721, 692), (655, 656, 661, 657), (657, 661, 696, 697), (656, 691, 690, 661), (661, 690, 719, 696), (655, 657, 662, 658), (658, 662, 708, 709), (657, 697, 698, 662), (662, 698, 723, 708), (655, 658, 663, 659), (659, 663, 704, 703), (658, 709, 710, 663), (663, 710, 725, 704), (664, 668, 669, 665), (665, 669, 693, 694), (668, 700, 699, 669), (669, 699, 720, 693), (664, 665, 670, 666), (666, 670, 705, 706), (665, 694, 695, 670), (670, 695, 722, 705), (664, 666, 671, 667), (667, 671, 711, 712), (666, 706, 707, 671), (671, 707, 726, 711), (664, 667, 672, 668), (668, 672, 701, 700), (667, 712, 713, 672), (672, 713, 724, 701), (673, 736, 727, 730, 729, 728, 735, 738, 676, 674), (674, 676, 702, 703), (676, 743, 742, 748, 747, 721, 702), (673, 674, 677, 774, 775, 777, 773, 770), (674, 703, 704, 677), (677, 704, 725, 714), (673, 770, 771, 769, 768, 772, 678, 675), (675, 678, 707, 706), (678, 715, 726, 707), (673, 675, 679, 740, 737, 734, 733, 732, 731, 736), (675, 706, 705, 679), (679, 705, 722, 761, 760, 745, 744), (680, 683, 687, 688), (682, 697, 696, 683), (683, 696, 719, 687), (681, 684, 699, 700), (680, 688, 689, 684), (684, 689, 720, 699), (681, 700, 701, 685), (685, 701, 724, 716), (682, 686, 698, 697), (686, 718, 723, 698), (732, 733, 486), (729, 730, 485), (744, 741, 740, 679), (738, 739, 743, 676), (773, 777, 414, 792, 409), (772, 767, 766, 765, 763, 764, 715, 678), (778, 779, 403, 786, 404), (777, 775, 413, 791, 414), (770, 773, 409, 793, 410), (776, 778, 404, 784, 407), (771, 770, 410, 796, 411), (768, 769, 415, 795, 412), (769, 771, 411, 794, 415), (764, 763, 400, 782, 401), (781, 780, 779, 778, 776, 774, 677, 714), (763, 765, 406, 787, 400), (767, 772, 768, 412, 789, 408), (780, 781, 399, 797, 402), (779, 780, 402, 783, 403), (765, 766, 405, 785, 406), (766, 767, 408, 788, 405), (775, 774, 776, 407, 790, 413), (819, 810, 135), (807, 808, 809, 814, 813, 821, 685, 716, 717), (814, 809, 131), (815, 798, 802, 806, 805, 807, 717, 718, 686), (817, 803, 804, 801, 800, 682, 683, 680), (806, 802, 133), (821, 820, 812, 811, 681, 685), (811, 810, 819, 818, 817, 680, 684, 681), (801, 804, 137), (800, 799, 816, 815, 686, 682), (829, 830, 76), (849, 843, 70), (833, 826, 72), (845, 844, 842, 840, 841, 124, 134), (837, 838, 114), (854, 834, 126, 125), (825, 826, 833, 832, 835, 113, 132), (838, 839, 843, 849, 850, 130, 114), (834, 831, 830, 829, 828, 136, 126), (841, 854, 125, 124), (842, 844, 74), (835, 836, 113)])
me_cube.materials.append(mat_material)
me_cube.use_remesh_preserve_volume = False
me_cube.use_remesh_preserve_attributes = False
me_cube.use_mirror_vertex_groups = False
me_cube.update()
arm_armature_008 = bpy.data.armatures.new('Armature.008')  # bones are not reproduced

# ---- objects
ob_armature = bpy.data.objects.new('Armature', arm_armature_008)
ob_plane = bpy.data.objects.new('Plane', me_plane)
ob_boy = bpy.data.objects.new('Boy', me_cube)
ob_lamp = bpy.data.objects.new('Lamp', light_lamp)
ob_camera = bpy.data.objects.new('Camera', cam_camera)

# ---- transforms, parenting, visibility, modifiers, constraints
ob_armature.location = (0.0, -1.192e-07, 2.418)
ob_armature.lineart.crease_threshold = 0.0
ob_plane.location = (0.0, 0.0, 0.0)
ob_plane.scale = (8.008, 8.008, 8.008)
ob_plane.lineart.crease_threshold = 0.0
ob_boy.location = (0.0, 0.0, 2.418)
ob_boy.scale = (0.3273, 0.3273, 0.3273)
ob_boy.lock_rotations_4d = False
ob_boy.empty_display_type = 'ARROWS'
ob_boy.lineart.crease_threshold = 0.0
_m = ob_boy.modifiers.new('Mirror', 'MIRROR')
_m.use_clip = True
ob_lamp.location = (4.076, 1.005, 5.904)
ob_lamp.rotation_euler = (0.6503, 0.05522, 1.866)
ob_lamp.lock_rotations_4d = False
ob_lamp.empty_display_type = 'ARROWS'
ob_lamp.color = (0.0, 0.0, 0.0, 0.0)
ob_lamp.lineart.crease_threshold = 0.0
ob_camera.location = (0.2946, -7.725, 2.107)
ob_camera.rotation_euler = (1.571, -0.0, 0.0)
ob_camera.scale = (1.0, 1.0, 1.0)
ob_camera.lock_rotations_4d = False
ob_camera.empty_display_type = 'ARROWS'
ob_camera.color = (0.0, 0.0, 0.0, 0.0)
ob_camera.display_type = 'WIRE'
ob_camera.lineart.crease_threshold = 0.0

# ---- collection membership
col_collection_1.objects.link(ob_armature)
col_collection_1.objects.link(ob_plane)
col_collection_1.objects.link(ob_boy)
col_collection_1.objects.link(ob_lamp)
col_collection_1.objects.link(ob_camera)

# ---- scene / render settings (as saved in the file)
scene.camera = ob_camera
scene.frame_start = 1; scene.frame_end = 250; scene.frame_set(1)
scene.render.engine = 'BLENDER_EEVEE_NEXT'
scene.render.resolution_x = 500
scene.render.resolution_y = 500
scene.render.resolution_percentage = 50
scene.render.dither_intensity = 0.0
scene.cycles.use_denoising = False
scene.cycles.samples = 128
scene.cycles.sampling_pattern = 'TABULATED_SOBOL'
scene.cycles.light_sampling_threshold = 0.0
scene.cycles.use_adaptive_sampling = False
scene.cycles.use_light_tree = False
scene.cycles.blur_glossy = 0.0
scene.cycles.sample_clamp_indirect = 0.0
scene.view_settings.view_transform = 'Standard'
bpy.context.view_layer.update()
